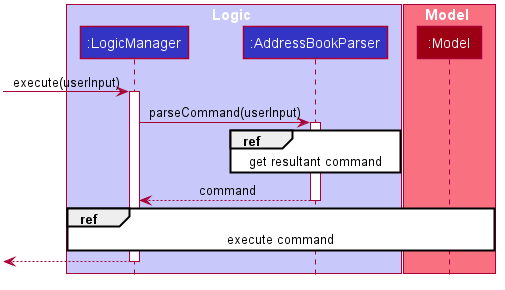

The diagram above was rendered by PlantUML. Its source (embedded in the PNG):
@startuml








skinparam BackgroundColor #FFFFFFF

skinparam Shadowing false

skinparam Class {
    FontColor #FFFFFF
    BorderThickness 1
    BorderColor #FFFFFF
    StereotypeFontColor #FFFFFF
    FontName Arial
}

skinparam Actor {
    BorderColor #000000
    Color #000000
    FontName Arial
}

skinparam Sequence {
    MessageAlign center
    BoxFontSize 15
    BoxPadding 0
    BoxFontColor #FFFFFF
    FontName Arial
}

skinparam Participant {
    FontColor #FFFFFFF
    Padding 20
}

skinparam MinClassWidth 50
skinparam ParticipantPadding 10
skinparam Shadowing false
skinparam DefaultTextAlignment center
skinparam packageStyle Rectangle

hide footbox
hide members
hide circle

box Logic #C8C8FA
participant ":LogicManager" as LogicManager #3333C4
participant ":AddressBookParser" as AddressBookParser #3333C4
end box

box Model #F97181
participant ":Model" as Model #9D0012
end box

[-> LogicManager : execute(userInput)
activate LogicManager

LogicManager -> AddressBookParser : parseCommand(userInput)
activate AddressBookParser

ref over AddressBookParser : get resultant command

AddressBookParser --> LogicManager : command
deactivate AddressBookParser

ref over LogicManager, Model : execute command

[<--LogicManager
deactivate LogicManager
@enduml